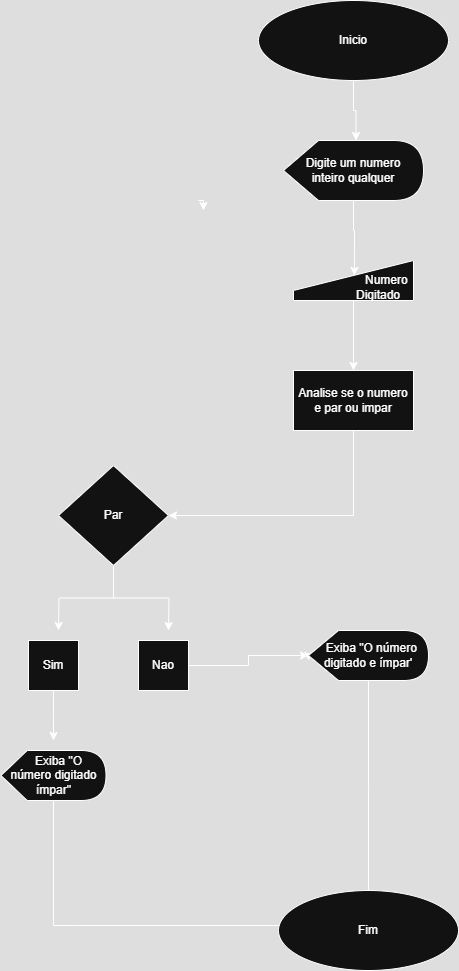

The diagram above was exported from draw.io. Its source (the exported page's mxGraphModel, read from the mxfile embedded in the PNG):
<mxGraphModel dx="1044" dy="562" grid="1" gridSize="10" guides="1" tooltips="1" connect="1" arrows="1" fold="1" page="1" pageScale="1" pageWidth="827" pageHeight="1169" math="0" shadow="0">
  <root>
    <mxCell id="0" />
    <mxCell id="1" parent="0" />
    <mxCell id="iZiKqYDOxfbucnb7IBM6-5" style="edgeStyle=orthogonalEdgeStyle;rounded=0;orthogonalLoop=1;jettySize=auto;html=1;entryX=0;entryY=0;entryDx=72.5;entryDy=0;entryPerimeter=0;" edge="1" parent="1" source="iZiKqYDOxfbucnb7IBM6-1" target="iZiKqYDOxfbucnb7IBM6-2">
      <mxGeometry relative="1" as="geometry">
        <mxPoint x="425" y="200" as="targetPoint" />
      </mxGeometry>
    </mxCell>
    <mxCell id="iZiKqYDOxfbucnb7IBM6-1" value="Inicio" style="ellipse;whiteSpace=wrap;html=1;" vertex="1" parent="1">
      <mxGeometry x="330" y="70" width="190" height="80" as="geometry" />
    </mxCell>
    <mxCell id="iZiKqYDOxfbucnb7IBM6-3" style="edgeStyle=orthogonalEdgeStyle;rounded=0;orthogonalLoop=1;jettySize=auto;html=1;" edge="1" parent="1">
      <mxGeometry relative="1" as="geometry">
        <mxPoint x="275" y="280" as="targetPoint" />
        <mxPoint x="270" y="270" as="sourcePoint" />
      </mxGeometry>
    </mxCell>
    <mxCell id="iZiKqYDOxfbucnb7IBM6-6" style="edgeStyle=orthogonalEdgeStyle;rounded=0;orthogonalLoop=1;jettySize=auto;html=1;entryX=0.508;entryY=0.375;entryDx=0;entryDy=0;entryPerimeter=0;" edge="1" parent="1" source="iZiKqYDOxfbucnb7IBM6-2" target="iZiKqYDOxfbucnb7IBM6-7">
      <mxGeometry relative="1" as="geometry">
        <mxPoint x="425" y="320" as="targetPoint" />
      </mxGeometry>
    </mxCell>
    <mxCell id="iZiKqYDOxfbucnb7IBM6-2" value="&amp;nbsp; &amp;nbsp; &amp;nbsp;Digite um numero&amp;nbsp; &amp;nbsp; &amp;nbsp; inteiro qualquer" style="shape=display;whiteSpace=wrap;html=1;" vertex="1" parent="1">
      <mxGeometry x="355" y="210" width="140" height="60" as="geometry" />
    </mxCell>
    <mxCell id="iZiKqYDOxfbucnb7IBM6-8" style="edgeStyle=orthogonalEdgeStyle;rounded=0;orthogonalLoop=1;jettySize=auto;html=1;entryX=0.5;entryY=0;entryDx=0;entryDy=0;" edge="1" parent="1" source="iZiKqYDOxfbucnb7IBM6-7" target="iZiKqYDOxfbucnb7IBM6-9">
      <mxGeometry relative="1" as="geometry">
        <mxPoint x="425" y="420" as="targetPoint" />
      </mxGeometry>
    </mxCell>
    <mxCell id="iZiKqYDOxfbucnb7IBM6-7" value="&amp;nbsp; &amp;nbsp; &amp;nbsp; &amp;nbsp; &amp;nbsp; &amp;nbsp; &amp;nbsp; &amp;nbsp; &amp;nbsp; &amp;nbsp; &amp;nbsp; &amp;nbsp; &amp;nbsp; &amp;nbsp; &amp;nbsp; &amp;nbsp; &amp;nbsp; &amp;nbsp; &amp;nbsp; &amp;nbsp; &amp;nbsp; &amp;nbsp; &amp;nbsp; &amp;nbsp; &amp;nbsp; &amp;nbsp; &amp;nbsp; &amp;nbsp; &amp;nbsp;Numero&amp;nbsp; &amp;nbsp; &amp;nbsp; &amp;nbsp; &amp;nbsp; &amp;nbsp; &amp;nbsp; &amp;nbsp; &amp;nbsp;Digitado" style="shape=manualInput;whiteSpace=wrap;html=1;" vertex="1" parent="1">
      <mxGeometry x="365" y="330" width="120" height="40" as="geometry" />
    </mxCell>
    <mxCell id="iZiKqYDOxfbucnb7IBM6-23" style="edgeStyle=orthogonalEdgeStyle;rounded=0;orthogonalLoop=1;jettySize=auto;html=1;entryX=1;entryY=0.5;entryDx=0;entryDy=0;" edge="1" parent="1" source="iZiKqYDOxfbucnb7IBM6-9" target="iZiKqYDOxfbucnb7IBM6-10">
      <mxGeometry relative="1" as="geometry">
        <Array as="points">
          <mxPoint x="425" y="585" />
        </Array>
      </mxGeometry>
    </mxCell>
    <mxCell id="iZiKqYDOxfbucnb7IBM6-9" value="Analise se o numero e par ou impar" style="rounded=0;whiteSpace=wrap;html=1;" vertex="1" parent="1">
      <mxGeometry x="365" y="440" width="120" height="60" as="geometry" />
    </mxCell>
    <mxCell id="iZiKqYDOxfbucnb7IBM6-11" style="edgeStyle=orthogonalEdgeStyle;rounded=0;orthogonalLoop=1;jettySize=auto;html=1;" edge="1" parent="1" source="iZiKqYDOxfbucnb7IBM6-10">
      <mxGeometry relative="1" as="geometry">
        <mxPoint x="130" y="700" as="targetPoint" />
      </mxGeometry>
    </mxCell>
    <mxCell id="iZiKqYDOxfbucnb7IBM6-12" style="edgeStyle=orthogonalEdgeStyle;rounded=0;orthogonalLoop=1;jettySize=auto;html=1;" edge="1" parent="1" source="iZiKqYDOxfbucnb7IBM6-10">
      <mxGeometry relative="1" as="geometry">
        <mxPoint x="240" y="700" as="targetPoint" />
      </mxGeometry>
    </mxCell>
    <mxCell id="iZiKqYDOxfbucnb7IBM6-10" value="Par" style="rhombus;whiteSpace=wrap;html=1;" vertex="1" parent="1">
      <mxGeometry x="130" y="535" width="110" height="100" as="geometry" />
    </mxCell>
    <mxCell id="iZiKqYDOxfbucnb7IBM6-17" style="edgeStyle=orthogonalEdgeStyle;rounded=0;orthogonalLoop=1;jettySize=auto;html=1;" edge="1" parent="1" source="iZiKqYDOxfbucnb7IBM6-13">
      <mxGeometry relative="1" as="geometry">
        <mxPoint x="125" y="810" as="targetPoint" />
      </mxGeometry>
    </mxCell>
    <mxCell id="iZiKqYDOxfbucnb7IBM6-13" value="Sim" style="whiteSpace=wrap;html=1;aspect=fixed;" vertex="1" parent="1">
      <mxGeometry x="100" y="710" width="50" height="50" as="geometry" />
    </mxCell>
    <mxCell id="iZiKqYDOxfbucnb7IBM6-22" value="" style="edgeStyle=orthogonalEdgeStyle;rounded=0;orthogonalLoop=1;jettySize=auto;html=1;" edge="1" parent="1" source="iZiKqYDOxfbucnb7IBM6-14" target="iZiKqYDOxfbucnb7IBM6-15">
      <mxGeometry relative="1" as="geometry" />
    </mxCell>
    <mxCell id="iZiKqYDOxfbucnb7IBM6-14" value="Nao" style="whiteSpace=wrap;html=1;aspect=fixed;" vertex="1" parent="1">
      <mxGeometry x="210" y="710" width="50" height="50" as="geometry" />
    </mxCell>
    <mxCell id="iZiKqYDOxfbucnb7IBM6-18" style="edgeStyle=orthogonalEdgeStyle;rounded=0;orthogonalLoop=1;jettySize=auto;html=1;exitX=0;exitY=0.5;exitDx=0;exitDy=0;exitPerimeter=0;" edge="1" parent="1" source="iZiKqYDOxfbucnb7IBM6-15">
      <mxGeometry relative="1" as="geometry">
        <mxPoint x="380" y="730" as="targetPoint" />
      </mxGeometry>
    </mxCell>
    <mxCell id="iZiKqYDOxfbucnb7IBM6-24" style="edgeStyle=orthogonalEdgeStyle;rounded=0;orthogonalLoop=1;jettySize=auto;html=1;" edge="1" parent="1" source="iZiKqYDOxfbucnb7IBM6-15">
      <mxGeometry relative="1" as="geometry">
        <mxPoint x="440" y="970" as="targetPoint" />
      </mxGeometry>
    </mxCell>
    <mxCell id="iZiKqYDOxfbucnb7IBM6-15" value="&amp;nbsp; Exiba &quot;O número digitado e ímpar'" style="shape=display;whiteSpace=wrap;html=1;" vertex="1" parent="1">
      <mxGeometry x="380" y="700" width="120" height="50" as="geometry" />
    </mxCell>
    <mxCell id="iZiKqYDOxfbucnb7IBM6-20" style="edgeStyle=orthogonalEdgeStyle;rounded=0;orthogonalLoop=1;jettySize=auto;html=1;" edge="1" parent="1" source="iZiKqYDOxfbucnb7IBM6-16">
      <mxGeometry relative="1" as="geometry">
        <mxPoint x="360" y="995" as="targetPoint" />
        <Array as="points">
          <mxPoint x="125" y="995" />
          <mxPoint x="151" y="995" />
        </Array>
      </mxGeometry>
    </mxCell>
    <mxCell id="iZiKqYDOxfbucnb7IBM6-16" value="&amp;nbsp; &amp;nbsp; Exiba &quot;O&amp;nbsp; número digitado ímpar&quot;" style="shape=display;whiteSpace=wrap;html=1;" vertex="1" parent="1">
      <mxGeometry x="72.5" y="820" width="105" height="50" as="geometry" />
    </mxCell>
    <mxCell id="iZiKqYDOxfbucnb7IBM6-21" value="Fim" style="ellipse;whiteSpace=wrap;html=1;" vertex="1" parent="1">
      <mxGeometry x="350" y="960" width="180" height="80" as="geometry" />
    </mxCell>
  </root>
</mxGraphModel>